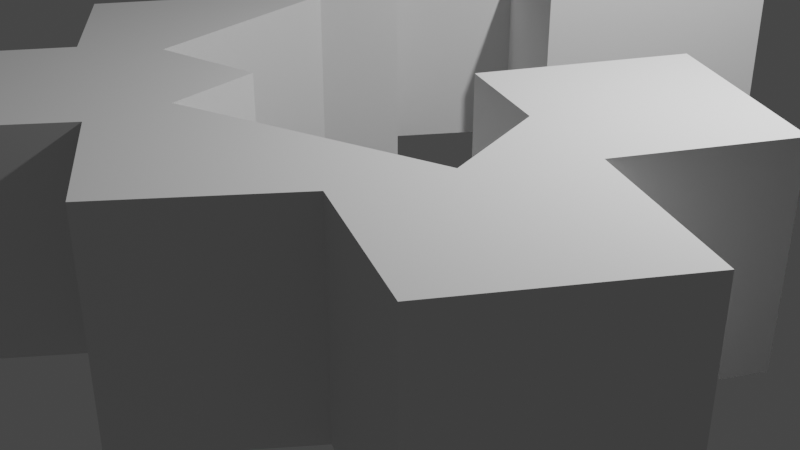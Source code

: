 # Source: Cutten_House.blend  (saved by Blender 2.82.7; exported with 4.5.12 LTS)
import bpy
from mathutils import Matrix  # noqa: F401  (used for matrix-valued properties, if any)

bpy.ops.wm.read_factory_settings(use_empty=True)
scene = bpy.context.scene
scene.name = 'Scene'

# ---- collections
col_collection = bpy.data.collections.new('Collection'); scene.collection.children.link(col_collection)

# ---- world
world_world = bpy.data.worlds.new('World'); scene.world = world_world
world_world.use_nodes = True; world_world.node_tree.nodes.clear()
_N = world_world.node_tree.nodes; _L = world_world.node_tree.links
n0 = _N.new('ShaderNodeOutputWorld'); n0.name = 'World Output'; n0.location = (300, 300)
n1 = _N.new('ShaderNodeBackground'); n1.name = 'Background'; n1.location = (10, 300)
n1.inputs[0].default_value = (0.05088, 0.05088, 0.05088, 1.0)
_L.new(n1.outputs[0], n0.inputs[0])
n0.is_active_output = True
world_world.color = (0.05088, 0.05088, 0.05088)
world_world.use_sun_shadow = False
world_world.sun_shadow_jitter_overblur = 0.0

# ---- cameras
cam_camera = bpy.data.cameras.new('Camera')
cam_camera.clip_end = 100.0
cam_camera.ortho_scale = 7.314

# ---- lights
light_light = bpy.data.lights.new('Light', 'POINT')
light_light.transmission_factor = 0.0
light_light.energy = 1000.0
light_light.shadow_soft_size = 0.1
light_light.shadow_maximum_resolution = 0.006
light_light.use_absolute_resolution = True

# ---- meshes
me_plane = bpy.data.meshes.new('Plane')
me_plane.from_pydata([(-2.621, 4.018, 0.0), (0.3062, 1.837, 0.0), (-3.406, 2.66, 0.0), (-0.3444, 4.745, 0.0), (1.473, 3.999, 0.0), (-1.244, 3.253, 0.0), (2.312, 1.244, 0.0), (4.002, 0.2392, 0.0), (3.253, -1.148, 0.0), (4.704, -1.882, 0.0), (3.683, -3.476, 0.0), (2.344, -2.87, 0.0), (1.371, -4.146, 0.0), (0.1913, -3.38, 0.0), (-0.6857, -4.56, 0.0), (-2.185, -3.572, 0.0), (-1.483, -2.503, 0.0), (-2.647, -1.674, 0.0), (-1.945, -0.5262, 0.0), (-3.237, 0.287, 0.0), (-2.44, 1.563, 0.0), (-3.253, 2.089, 0.0), (-3.062, 2.376, 0.0), (-0.8993, 2.602, 0.0), (-1.76, 1.359, 0.0), (-0.8993, 0.8228, 0.0), (-1.359, 0.1722, 0.0), (-0.8993, -1.99, 0.0), (0.1531, -1.799, 0.0), (0.3062, -2.679, 0.0), (2.679, -1.99, 0.0), (2.373, -0.8993, 0.0), (1.416, -0.4784, 0.0), (-2.621, 4.018, 2.0), (0.3062, 1.837, 2.0), (-3.406, 2.66, 2.0), (-0.3444, 4.745, 2.0), (1.473, 3.999, 2.0), (-1.244, 3.253, 2.0), (2.312, 1.244, 2.0), (4.002, 0.2392, 2.0), (3.253, -1.148, 2.0), (4.704, -1.882, 2.0), (3.683, -3.476, 2.0), (2.344, -2.87, 2.0), (1.371, -4.146, 2.0), (0.1913, -3.38, 2.0), (-0.6857, -4.56, 2.0), (-2.185, -3.572, 2.0), (-1.483, -2.503, 2.0), (-2.647, -1.674, 2.0), (-1.945, -0.5262, 2.0), (-3.237, 0.287, 2.0), (-2.44, 1.563, 2.0), (-3.253, 2.089, 2.0), (-3.062, 2.376, 2.0), (-0.8993, 2.602, 2.0), (-1.76, 1.359, 2.0), (-0.8993, 0.8228, 2.0), (-1.359, 0.1722, 2.0), (-0.8993, -1.99, 2.0), (0.1531, -1.799, 2.0), (0.3062, -2.679, 2.0), (2.679, -1.99, 2.0), (2.373, -0.8993, 2.0), (1.416, -0.4784, 2.0)], [], [(30, 31, 32, 6, 7, 8, 9, 10, 11, 12, 13, 14, 15, 16, 17, 18, 19, 20, 21, 22, 2, 0, 5, 3, 4, 1, 23, 24, 25, 26, 27, 28, 29), (52, 51, 50, 49, 48, 47, 46, 45, 44, 43, 42, 41, 40, 39, 65, 64, 63, 62, 61, 60, 59, 58, 57, 56, 34, 37, 36, 38, 33, 35, 55, 54, 53), (27, 26, 59, 60), (14, 13, 46, 47), (1, 4, 37, 34), (28, 27, 60, 61), (15, 14, 47, 48), (4, 3, 36, 37), (29, 28, 61, 62), (16, 15, 48, 49), (3, 5, 38, 36), (30, 29, 62, 63), (17, 16, 49, 50), (5, 0, 33, 38), (31, 30, 63, 64), (18, 17, 50, 51), (0, 2, 35, 33), (32, 31, 64, 65), (19, 18, 51, 52), (2, 22, 55, 35), (20, 19, 52, 53), (7, 6, 39, 40), (6, 32, 65, 39), (21, 20, 53, 54), (8, 7, 40, 41), (22, 21, 54, 55), (9, 8, 41, 42), (23, 1, 34, 56), (10, 9, 42, 43), (24, 23, 56, 57), (11, 10, 43, 44), (25, 24, 57, 58), (12, 11, 44, 45), (26, 25, 58, 59), (13, 12, 45, 46)])
_uv = me_plane.uv_layers.new(name='UVMap')
_uv.uv.foreach_set('vector', [0.0, 0.0, 0.0, 0.0, 0.0, 0.0, 0.0, 0.0, 0.0, 0.0, 0.0, 0.0, 0.0, 0.0, 0.0, 0.0, 0.0, 0.0, 0.0, 0.0, 0.0, 0.0, 0.0, 0.0, 0.0, 0.0, 0.0, 0.0, 0.0, 0.0, 0.0, 0.0, 0.0, 0.0, 0.0, 0.0, 0.0, 0.0, 0.0, 0.0, 0.0, 0.0, 0.0, 0.0, 0.0, 0.0, 0.0, 0.0, 0.0, 0.0, 0.0, 0.0, 0.0, 0.0, 0.0, 0.0, 0.0, 0.0, 0.0, 0.0, 0.0, 0.0, 0.0, 0.0, 0.0, 0.0, 0.0, 0.0, 0.0, 0.0, 0.0, 0.0, 0.0, 0.0, 0.0, 0.0, 0.0, 0.0, 0.0, 0.0, 0.0, 0.0, 0.0, 0.0, 0.0, 0.0, 0.0, 0.0, 0.0, 0.0, 0.0, 0.0, 0.0, 0.0, 0.0, 0.0, 0.0, 0.0, 0.0, 0.0, 0.0, 0.0, 0.0, 0.0, 0.0, 0.0, 0.0, 0.0, 0.0, 0.0, 0.0, 0.0, 0.0, 0.0, 0.0, 0.0, 0.0, 0.0, 0.0, 0.0, 0.0, 0.0, 0.0, 0.0, 0.0, 0.0, 0.0, 0.0, 0.0, 0.0, 0.0, 0.0, 0.0, 0.0, 0.0, 0.0, 0.0, 0.0, 0.0, 0.0, 0.0, 0.0, 0.0, 0.0, 0.0, 0.0, 0.0, 0.0, 0.0, 0.0, 0.0, 0.0, 0.0, 0.0, 0.0, 0.0, 0.0, 0.0, 0.0, 0.0, 0.0, 0.0, 0.0, 0.0, 0.0, 0.0, 0.0, 0.0, 0.0, 0.0, 0.0, 0.0, 0.0, 0.0, 0.0, 0.0, 0.0, 0.0, 0.0, 0.0, 0.0, 0.0, 0.0, 0.0, 0.0, 0.0, 0.0, 0.0, 0.0, 0.0, 0.0, 0.0, 0.0, 0.0, 0.0, 0.0, 0.0, 0.0, 0.0, 0.0, 0.0, 0.0, 0.0, 0.0, 0.0, 0.0, 0.0, 0.0, 0.0, 0.0, 0.0, 0.0, 0.0, 0.0, 0.0, 0.0, 0.0, 0.0, 0.0, 0.0, 0.0, 0.0, 0.0, 0.0, 0.0, 0.0, 0.0, 0.0, 0.0, 0.0, 0.0, 0.0, 0.0, 0.0, 0.0, 0.0, 0.0, 0.0, 0.0, 0.0, 0.0, 0.0, 0.0, 0.0, 0.0, 0.0, 0.0, 0.0, 0.0, 0.0, 0.0, 0.0, 0.0, 0.0, 0.0, 0.0, 0.0, 0.0, 0.0, 0.0, 0.0, 0.0, 0.0, 0.0, 0.0, 0.0, 0.0, 0.0, 0.0, 0.0, 0.0, 0.0, 0.0, 0.0, 0.0, 0.0, 0.0, 0.0, 0.0, 0.0, 0.0, 0.0, 0.0, 0.0, 0.0, 0.0, 0.0, 0.0, 0.0, 0.0, 0.0, 0.0, 0.0, 0.0, 0.0, 0.0, 0.0, 0.0, 0.0, 0.0, 0.0, 0.0, 0.0, 0.0, 0.0, 0.0, 0.0, 0.0, 0.0, 0.0, 0.0, 0.0, 0.0, 0.0, 0.0, 0.0, 0.0, 0.0, 0.0, 0.0, 0.0, 0.0, 0.0, 0.0, 0.0, 0.0, 0.0, 0.0, 0.0, 0.0, 0.0, 0.0, 0.0, 0.0, 0.0, 0.0, 0.0, 0.0, 0.0, 0.0, 0.0, 0.0, 0.0, 0.0, 0.0, 0.0, 0.0, 0.0, 0.0, 0.0, 0.0, 0.0, 0.0, 0.0, 0.0, 0.0, 0.0, 0.0, 0.0, 0.0, 0.0, 0.0, 0.0, 0.0, 0.0, 0.0, 0.0, 0.0, 0.0, 0.0, 0.0, 0.0, 0.0, 0.0, 0.0, 0.0, 0.0, 0.0, 0.0, 0.0, 0.0, 0.0, 0.0, 0.0, 0.0, 0.0, 0.0, 0.0, 0.0, 0.0, 0.0, 0.0, 0.0, 0.0, 0.0, 0.0])
me_plane.use_remesh_fix_poles = True
me_plane.use_remesh_preserve_attributes = False
me_plane.use_mirror_vertex_groups = False
me_plane.update()

# ---- objects
ob_light = bpy.data.objects.new('Light', light_light)
ob_camera = bpy.data.objects.new('Camera', cam_camera)
ob_empty = bpy.data.objects.new('Empty', None)
ob_plane = bpy.data.objects.new('Plane', me_plane)

# ---- transforms, parenting, visibility, modifiers, constraints
ob_light.location = (4.076, 1.005, 5.904)
ob_light.rotation_euler = (0.6503, 0.05522, 1.866)
ob_light.lock_rotations_4d = False
ob_light.empty_display_type = 'ARROWS'
ob_light.color = (0.0, 0.0, 0.0, 0.0)
ob_light.lineart.crease_threshold = 0.0
ob_camera.location = (7.359, -6.926, 4.958)
ob_camera.rotation_euler = (1.109, 0.0, 0.8149)
ob_camera.lock_rotations_4d = False
ob_camera.empty_display_type = 'ARROWS'
ob_camera.color = (0.0, 0.0, 0.0, 0.0)
ob_camera.display_type = 'WIRE'
ob_camera.lineart.crease_threshold = 0.0
ob_empty.location = (0.0, 0.0, 0.0)
ob_empty.empty_display_type = 'IMAGE'
ob_empty.empty_display_size = 11.14
ob_empty.empty_image_offset = (-0.4846, -0.4846)
ob_empty.lineart.crease_threshold = 0.0
ob_plane.location = (0.0, 0.0, 0.0)
ob_plane.lineart.crease_threshold = 0.0

# ---- collection membership
col_collection.objects.link(ob_light)
col_collection.objects.link(ob_camera)
col_collection.objects.link(ob_empty)
col_collection.objects.link(ob_plane)

# ---- scene / render settings (as saved in the file)
scene.camera = ob_camera
scene.frame_start = 1; scene.frame_end = 250; scene.frame_set(1)
scene.render.engine = 'BLENDER_EEVEE_NEXT'
scene.cycles.use_denoising = False
scene.cycles.samples = 128
scene.cycles.sampling_pattern = 'TABULATED_SOBOL'
scene.cycles.use_adaptive_sampling = False
scene.cycles.use_light_tree = False
scene.view_settings.view_transform = 'Filmic'
bpy.context.view_layer.update()
